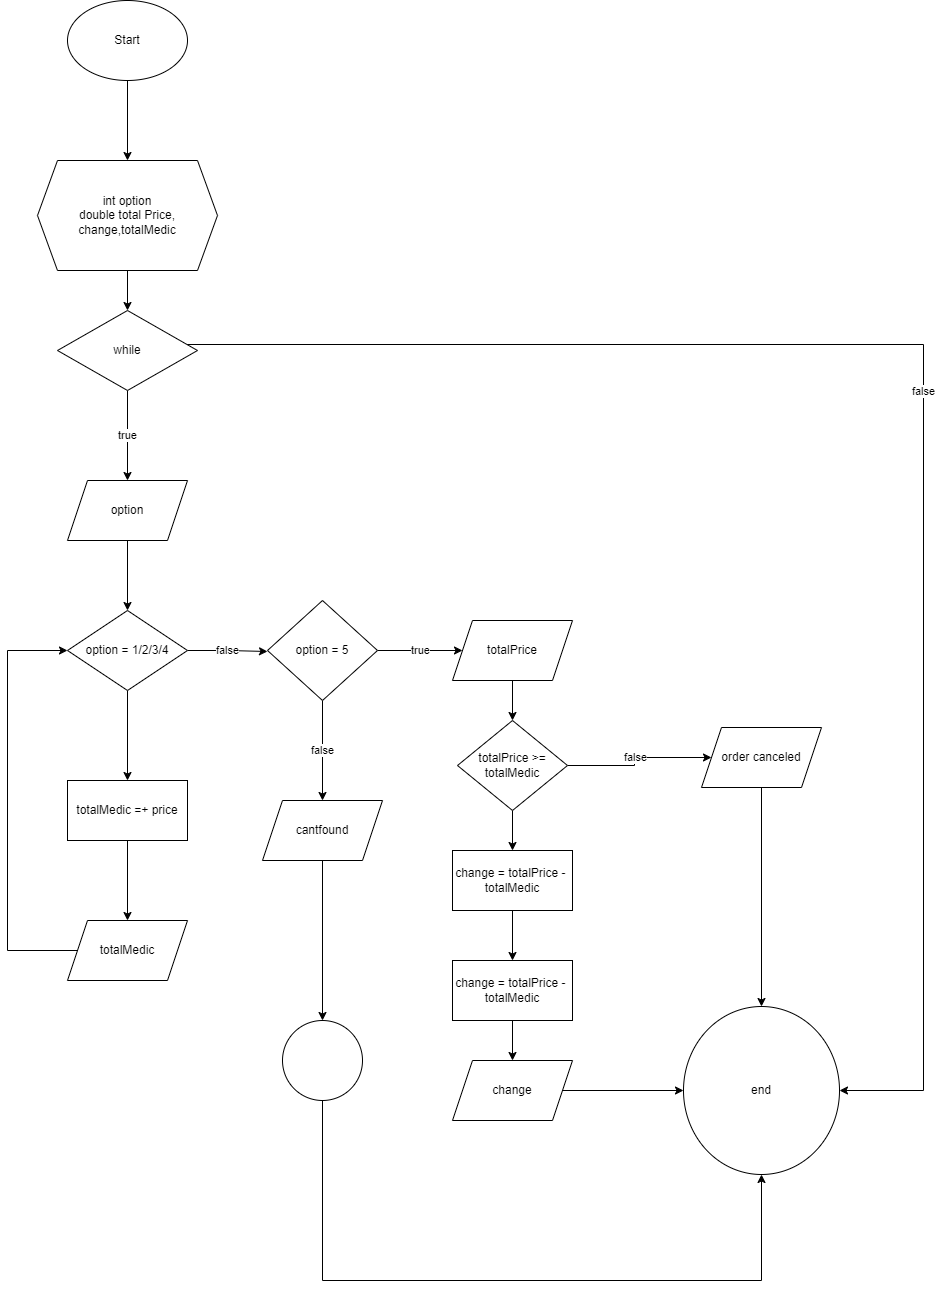

The diagram above was exported from draw.io. Its source (the exported page's mxGraphModel, read from the mxfile embedded in the PNG):
<mxGraphModel dx="1313" dy="836" grid="1" gridSize="12" guides="1" tooltips="1" connect="1" arrows="1" fold="1" page="1" pageScale="1" pageWidth="583" pageHeight="827" math="0" shadow="0">
  <root>
    <mxCell id="WIyWlLk6GJQsqaUBKTNV-0" />
    <mxCell id="WIyWlLk6GJQsqaUBKTNV-1" parent="WIyWlLk6GJQsqaUBKTNV-0" />
    <mxCell id="pt5nJDV1zgPnwpepsfhO-2" value="" style="edgeStyle=orthogonalEdgeStyle;rounded=0;orthogonalLoop=1;jettySize=auto;html=1;" edge="1" parent="WIyWlLk6GJQsqaUBKTNV-1" source="pt5nJDV1zgPnwpepsfhO-0" target="pt5nJDV1zgPnwpepsfhO-1">
      <mxGeometry relative="1" as="geometry" />
    </mxCell>
    <mxCell id="pt5nJDV1zgPnwpepsfhO-0" value="Start" style="ellipse;whiteSpace=wrap;html=1;" vertex="1" parent="WIyWlLk6GJQsqaUBKTNV-1">
      <mxGeometry x="80" y="40" width="120" height="80" as="geometry" />
    </mxCell>
    <mxCell id="pt5nJDV1zgPnwpepsfhO-4" value="" style="edgeStyle=orthogonalEdgeStyle;rounded=0;orthogonalLoop=1;jettySize=auto;html=1;" edge="1" parent="WIyWlLk6GJQsqaUBKTNV-1" source="pt5nJDV1zgPnwpepsfhO-1" target="pt5nJDV1zgPnwpepsfhO-3">
      <mxGeometry relative="1" as="geometry" />
    </mxCell>
    <mxCell id="pt5nJDV1zgPnwpepsfhO-1" value="int option&lt;br&gt;double total Price,&lt;br&gt;change,totalMedic" style="shape=hexagon;perimeter=hexagonPerimeter2;whiteSpace=wrap;html=1;fixedSize=1;" vertex="1" parent="WIyWlLk6GJQsqaUBKTNV-1">
      <mxGeometry x="50" y="200" width="180" height="110" as="geometry" />
    </mxCell>
    <mxCell id="pt5nJDV1zgPnwpepsfhO-6" value="false" style="edgeStyle=orthogonalEdgeStyle;rounded=0;orthogonalLoop=1;jettySize=auto;html=1;" edge="1" parent="WIyWlLk6GJQsqaUBKTNV-1" source="pt5nJDV1zgPnwpepsfhO-3" target="pt5nJDV1zgPnwpepsfhO-32">
      <mxGeometry relative="1" as="geometry">
        <mxPoint x="320" y="390.0000000000001" as="targetPoint" />
        <Array as="points">
          <mxPoint x="936" y="384" />
          <mxPoint x="936" y="1130" />
        </Array>
      </mxGeometry>
    </mxCell>
    <mxCell id="pt5nJDV1zgPnwpepsfhO-8" value="true" style="edgeStyle=orthogonalEdgeStyle;rounded=0;orthogonalLoop=1;jettySize=auto;html=1;" edge="1" parent="WIyWlLk6GJQsqaUBKTNV-1" source="pt5nJDV1zgPnwpepsfhO-3" target="pt5nJDV1zgPnwpepsfhO-7">
      <mxGeometry relative="1" as="geometry" />
    </mxCell>
    <mxCell id="pt5nJDV1zgPnwpepsfhO-3" value="while" style="rhombus;whiteSpace=wrap;html=1;" vertex="1" parent="WIyWlLk6GJQsqaUBKTNV-1">
      <mxGeometry x="70" y="350" width="140" height="80" as="geometry" />
    </mxCell>
    <mxCell id="pt5nJDV1zgPnwpepsfhO-10" value="" style="edgeStyle=orthogonalEdgeStyle;rounded=0;orthogonalLoop=1;jettySize=auto;html=1;" edge="1" parent="WIyWlLk6GJQsqaUBKTNV-1" source="pt5nJDV1zgPnwpepsfhO-7" target="pt5nJDV1zgPnwpepsfhO-9">
      <mxGeometry relative="1" as="geometry" />
    </mxCell>
    <mxCell id="pt5nJDV1zgPnwpepsfhO-7" value="option" style="shape=parallelogram;perimeter=parallelogramPerimeter;whiteSpace=wrap;html=1;fixedSize=1;" vertex="1" parent="WIyWlLk6GJQsqaUBKTNV-1">
      <mxGeometry x="80" y="520" width="120" height="60" as="geometry" />
    </mxCell>
    <mxCell id="pt5nJDV1zgPnwpepsfhO-12" value="" style="edgeStyle=orthogonalEdgeStyle;rounded=0;orthogonalLoop=1;jettySize=auto;html=1;" edge="1" parent="WIyWlLk6GJQsqaUBKTNV-1" source="pt5nJDV1zgPnwpepsfhO-9" target="pt5nJDV1zgPnwpepsfhO-11">
      <mxGeometry relative="1" as="geometry" />
    </mxCell>
    <mxCell id="pt5nJDV1zgPnwpepsfhO-16" value="false" style="edgeStyle=orthogonalEdgeStyle;rounded=0;orthogonalLoop=1;jettySize=auto;html=1;" edge="1" parent="WIyWlLk6GJQsqaUBKTNV-1" source="pt5nJDV1zgPnwpepsfhO-9">
      <mxGeometry relative="1" as="geometry">
        <mxPoint x="280" y="689.9999999999998" as="targetPoint" />
        <Array as="points">
          <mxPoint x="240" y="690" />
          <mxPoint x="280" y="691" />
        </Array>
      </mxGeometry>
    </mxCell>
    <mxCell id="pt5nJDV1zgPnwpepsfhO-9" value="option = 1/2/3/4" style="rhombus;whiteSpace=wrap;html=1;" vertex="1" parent="WIyWlLk6GJQsqaUBKTNV-1">
      <mxGeometry x="80" y="650" width="120" height="80" as="geometry" />
    </mxCell>
    <mxCell id="pt5nJDV1zgPnwpepsfhO-14" value="" style="edgeStyle=orthogonalEdgeStyle;rounded=0;orthogonalLoop=1;jettySize=auto;html=1;" edge="1" parent="WIyWlLk6GJQsqaUBKTNV-1" source="pt5nJDV1zgPnwpepsfhO-11" target="pt5nJDV1zgPnwpepsfhO-13">
      <mxGeometry relative="1" as="geometry" />
    </mxCell>
    <mxCell id="pt5nJDV1zgPnwpepsfhO-11" value="totalMedic =+ price" style="whiteSpace=wrap;html=1;" vertex="1" parent="WIyWlLk6GJQsqaUBKTNV-1">
      <mxGeometry x="80" y="820" width="120" height="60" as="geometry" />
    </mxCell>
    <mxCell id="pt5nJDV1zgPnwpepsfhO-15" style="edgeStyle=orthogonalEdgeStyle;rounded=0;orthogonalLoop=1;jettySize=auto;html=1;" edge="1" parent="WIyWlLk6GJQsqaUBKTNV-1" source="pt5nJDV1zgPnwpepsfhO-13" target="pt5nJDV1zgPnwpepsfhO-9">
      <mxGeometry relative="1" as="geometry">
        <mxPoint x="50" y="690" as="targetPoint" />
        <Array as="points">
          <mxPoint x="20" y="990" />
          <mxPoint x="20" y="690" />
        </Array>
      </mxGeometry>
    </mxCell>
    <mxCell id="pt5nJDV1zgPnwpepsfhO-13" value="totalMedic" style="shape=parallelogram;perimeter=parallelogramPerimeter;whiteSpace=wrap;html=1;fixedSize=1;" vertex="1" parent="WIyWlLk6GJQsqaUBKTNV-1">
      <mxGeometry x="80" y="960" width="120" height="60" as="geometry" />
    </mxCell>
    <mxCell id="pt5nJDV1zgPnwpepsfhO-19" value="true" style="edgeStyle=orthogonalEdgeStyle;rounded=0;orthogonalLoop=1;jettySize=auto;html=1;" edge="1" parent="WIyWlLk6GJQsqaUBKTNV-1" source="pt5nJDV1zgPnwpepsfhO-17" target="pt5nJDV1zgPnwpepsfhO-18">
      <mxGeometry relative="1" as="geometry" />
    </mxCell>
    <mxCell id="pt5nJDV1zgPnwpepsfhO-21" value="false" style="edgeStyle=orthogonalEdgeStyle;rounded=0;orthogonalLoop=1;jettySize=auto;html=1;" edge="1" parent="WIyWlLk6GJQsqaUBKTNV-1" source="pt5nJDV1zgPnwpepsfhO-17" target="pt5nJDV1zgPnwpepsfhO-20">
      <mxGeometry relative="1" as="geometry" />
    </mxCell>
    <mxCell id="pt5nJDV1zgPnwpepsfhO-17" value="option = 5" style="rhombus;whiteSpace=wrap;html=1;" vertex="1" parent="WIyWlLk6GJQsqaUBKTNV-1">
      <mxGeometry x="280" y="640" width="110" height="100" as="geometry" />
    </mxCell>
    <mxCell id="pt5nJDV1zgPnwpepsfhO-25" value="" style="edgeStyle=orthogonalEdgeStyle;rounded=0;orthogonalLoop=1;jettySize=auto;html=1;" edge="1" parent="WIyWlLk6GJQsqaUBKTNV-1" source="pt5nJDV1zgPnwpepsfhO-18" target="pt5nJDV1zgPnwpepsfhO-24">
      <mxGeometry relative="1" as="geometry" />
    </mxCell>
    <mxCell id="pt5nJDV1zgPnwpepsfhO-18" value="totalPrice" style="shape=parallelogram;perimeter=parallelogramPerimeter;whiteSpace=wrap;html=1;fixedSize=1;" vertex="1" parent="WIyWlLk6GJQsqaUBKTNV-1">
      <mxGeometry x="465" y="660" width="120" height="60" as="geometry" />
    </mxCell>
    <mxCell id="pt5nJDV1zgPnwpepsfhO-23" value="" style="edgeStyle=orthogonalEdgeStyle;rounded=0;orthogonalLoop=1;jettySize=auto;html=1;" edge="1" parent="WIyWlLk6GJQsqaUBKTNV-1" source="pt5nJDV1zgPnwpepsfhO-20" target="pt5nJDV1zgPnwpepsfhO-22">
      <mxGeometry relative="1" as="geometry" />
    </mxCell>
    <mxCell id="pt5nJDV1zgPnwpepsfhO-20" value="cantfound" style="shape=parallelogram;perimeter=parallelogramPerimeter;whiteSpace=wrap;html=1;fixedSize=1;" vertex="1" parent="WIyWlLk6GJQsqaUBKTNV-1">
      <mxGeometry x="275" y="840" width="120" height="60" as="geometry" />
    </mxCell>
    <mxCell id="pt5nJDV1zgPnwpepsfhO-35" style="edgeStyle=orthogonalEdgeStyle;rounded=0;orthogonalLoop=1;jettySize=auto;html=1;exitX=0.5;exitY=1;exitDx=0;exitDy=0;entryX=0.5;entryY=1;entryDx=0;entryDy=0;" edge="1" parent="WIyWlLk6GJQsqaUBKTNV-1" source="pt5nJDV1zgPnwpepsfhO-22" target="pt5nJDV1zgPnwpepsfhO-32">
      <mxGeometry relative="1" as="geometry">
        <Array as="points">
          <mxPoint x="335" y="1320" />
          <mxPoint x="774" y="1320" />
        </Array>
      </mxGeometry>
    </mxCell>
    <mxCell id="pt5nJDV1zgPnwpepsfhO-22" value="" style="ellipse;whiteSpace=wrap;html=1;" vertex="1" parent="WIyWlLk6GJQsqaUBKTNV-1">
      <mxGeometry x="295" y="1060" width="80" height="80" as="geometry" />
    </mxCell>
    <mxCell id="pt5nJDV1zgPnwpepsfhO-27" value="" style="edgeStyle=orthogonalEdgeStyle;rounded=0;orthogonalLoop=1;jettySize=auto;html=1;" edge="1" parent="WIyWlLk6GJQsqaUBKTNV-1" source="pt5nJDV1zgPnwpepsfhO-24" target="pt5nJDV1zgPnwpepsfhO-26">
      <mxGeometry relative="1" as="geometry" />
    </mxCell>
    <mxCell id="pt5nJDV1zgPnwpepsfhO-37" value="false" style="edgeStyle=orthogonalEdgeStyle;rounded=0;orthogonalLoop=1;jettySize=auto;html=1;" edge="1" parent="WIyWlLk6GJQsqaUBKTNV-1" source="pt5nJDV1zgPnwpepsfhO-24" target="pt5nJDV1zgPnwpepsfhO-36">
      <mxGeometry relative="1" as="geometry" />
    </mxCell>
    <mxCell id="pt5nJDV1zgPnwpepsfhO-24" value="totalPrice &amp;gt;=&lt;br&gt;totalMedic" style="rhombus;whiteSpace=wrap;html=1;" vertex="1" parent="WIyWlLk6GJQsqaUBKTNV-1">
      <mxGeometry x="470" y="760" width="110" height="90" as="geometry" />
    </mxCell>
    <mxCell id="pt5nJDV1zgPnwpepsfhO-29" value="" style="edgeStyle=orthogonalEdgeStyle;rounded=0;orthogonalLoop=1;jettySize=auto;html=1;" edge="1" parent="WIyWlLk6GJQsqaUBKTNV-1" source="pt5nJDV1zgPnwpepsfhO-26" target="pt5nJDV1zgPnwpepsfhO-28">
      <mxGeometry relative="1" as="geometry" />
    </mxCell>
    <mxCell id="pt5nJDV1zgPnwpepsfhO-26" value="change = totalPrice -&amp;nbsp;&lt;br&gt;totalMedic" style="whiteSpace=wrap;html=1;" vertex="1" parent="WIyWlLk6GJQsqaUBKTNV-1">
      <mxGeometry x="465" y="890" width="120" height="60" as="geometry" />
    </mxCell>
    <mxCell id="pt5nJDV1zgPnwpepsfhO-31" value="" style="edgeStyle=orthogonalEdgeStyle;rounded=0;orthogonalLoop=1;jettySize=auto;html=1;" edge="1" parent="WIyWlLk6GJQsqaUBKTNV-1" source="pt5nJDV1zgPnwpepsfhO-28" target="pt5nJDV1zgPnwpepsfhO-30">
      <mxGeometry relative="1" as="geometry" />
    </mxCell>
    <mxCell id="pt5nJDV1zgPnwpepsfhO-28" value="change = totalPrice -&amp;nbsp;&lt;br&gt;totalMedic" style="whiteSpace=wrap;html=1;" vertex="1" parent="WIyWlLk6GJQsqaUBKTNV-1">
      <mxGeometry x="465" y="1000" width="120" height="60" as="geometry" />
    </mxCell>
    <mxCell id="pt5nJDV1zgPnwpepsfhO-33" value="" style="edgeStyle=orthogonalEdgeStyle;rounded=0;orthogonalLoop=1;jettySize=auto;html=1;" edge="1" parent="WIyWlLk6GJQsqaUBKTNV-1" source="pt5nJDV1zgPnwpepsfhO-30" target="pt5nJDV1zgPnwpepsfhO-32">
      <mxGeometry relative="1" as="geometry" />
    </mxCell>
    <mxCell id="pt5nJDV1zgPnwpepsfhO-30" value="change" style="shape=parallelogram;perimeter=parallelogramPerimeter;whiteSpace=wrap;html=1;fixedSize=1;" vertex="1" parent="WIyWlLk6GJQsqaUBKTNV-1">
      <mxGeometry x="465" y="1100" width="120" height="60" as="geometry" />
    </mxCell>
    <mxCell id="pt5nJDV1zgPnwpepsfhO-32" value="end" style="ellipse;whiteSpace=wrap;html=1;" vertex="1" parent="WIyWlLk6GJQsqaUBKTNV-1">
      <mxGeometry x="696" y="1046" width="156" height="168" as="geometry" />
    </mxCell>
    <mxCell id="pt5nJDV1zgPnwpepsfhO-38" style="edgeStyle=orthogonalEdgeStyle;rounded=0;orthogonalLoop=1;jettySize=auto;html=1;entryX=0.5;entryY=0;entryDx=0;entryDy=0;" edge="1" parent="WIyWlLk6GJQsqaUBKTNV-1" source="pt5nJDV1zgPnwpepsfhO-36" target="pt5nJDV1zgPnwpepsfhO-32">
      <mxGeometry relative="1" as="geometry" />
    </mxCell>
    <mxCell id="pt5nJDV1zgPnwpepsfhO-36" value="order canceled" style="shape=parallelogram;perimeter=parallelogramPerimeter;whiteSpace=wrap;html=1;fixedSize=1;" vertex="1" parent="WIyWlLk6GJQsqaUBKTNV-1">
      <mxGeometry x="714" y="767" width="120" height="60" as="geometry" />
    </mxCell>
  </root>
</mxGraphModel>